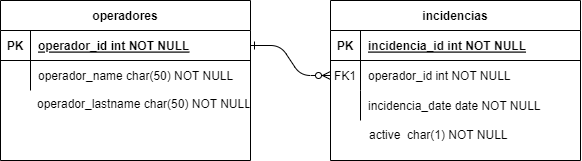

The diagram above was exported from draw.io. Its source (the exported page's mxGraphModel, read from the mxfile embedded in the PNG):
<mxGraphModel dx="989" dy="545" grid="1" gridSize="10" guides="1" tooltips="1" connect="1" arrows="1" fold="1" page="1" pageScale="1" pageWidth="850" pageHeight="1100" math="0" shadow="0" extFonts="Permanent Marker^https://fonts.googleapis.com/css?family=Permanent+Marker">
  <root>
    <mxCell id="0" />
    <mxCell id="1" parent="0" />
    <mxCell id="C-vyLk0tnHw3VtMMgP7b-1" value="" style="edgeStyle=entityRelationEdgeStyle;endArrow=ERzeroToMany;startArrow=ERone;endFill=1;startFill=0;" parent="1" source="C-vyLk0tnHw3VtMMgP7b-24" target="C-vyLk0tnHw3VtMMgP7b-6" edge="1">
      <mxGeometry width="100" height="100" relative="1" as="geometry">
        <mxPoint x="340" y="720" as="sourcePoint" />
        <mxPoint x="440" y="620" as="targetPoint" />
      </mxGeometry>
    </mxCell>
    <mxCell id="C-vyLk0tnHw3VtMMgP7b-2" value="incidencias" style="shape=table;startSize=30;container=1;collapsible=1;childLayout=tableLayout;fixedRows=1;rowLines=0;fontStyle=1;align=center;resizeLast=1;" parent="1" vertex="1">
      <mxGeometry x="450" y="120" width="250" height="160" as="geometry" />
    </mxCell>
    <mxCell id="C-vyLk0tnHw3VtMMgP7b-3" value="" style="shape=partialRectangle;collapsible=0;dropTarget=0;pointerEvents=0;fillColor=none;points=[[0,0.5],[1,0.5]];portConstraint=eastwest;top=0;left=0;right=0;bottom=1;" parent="C-vyLk0tnHw3VtMMgP7b-2" vertex="1">
      <mxGeometry y="30" width="250" height="30" as="geometry" />
    </mxCell>
    <mxCell id="C-vyLk0tnHw3VtMMgP7b-4" value="PK" style="shape=partialRectangle;overflow=hidden;connectable=0;fillColor=none;top=0;left=0;bottom=0;right=0;fontStyle=1;" parent="C-vyLk0tnHw3VtMMgP7b-3" vertex="1">
      <mxGeometry width="30" height="30" as="geometry">
        <mxRectangle width="30" height="30" as="alternateBounds" />
      </mxGeometry>
    </mxCell>
    <mxCell id="C-vyLk0tnHw3VtMMgP7b-5" value="incidencia_id int NOT NULL " style="shape=partialRectangle;overflow=hidden;connectable=0;fillColor=none;top=0;left=0;bottom=0;right=0;align=left;spacingLeft=6;fontStyle=5;" parent="C-vyLk0tnHw3VtMMgP7b-3" vertex="1">
      <mxGeometry x="30" width="220" height="30" as="geometry">
        <mxRectangle width="220" height="30" as="alternateBounds" />
      </mxGeometry>
    </mxCell>
    <mxCell id="C-vyLk0tnHw3VtMMgP7b-6" value="" style="shape=partialRectangle;collapsible=0;dropTarget=0;pointerEvents=0;fillColor=none;points=[[0,0.5],[1,0.5]];portConstraint=eastwest;top=0;left=0;right=0;bottom=0;" parent="C-vyLk0tnHw3VtMMgP7b-2" vertex="1">
      <mxGeometry y="60" width="250" height="30" as="geometry" />
    </mxCell>
    <mxCell id="C-vyLk0tnHw3VtMMgP7b-7" value="FK1" style="shape=partialRectangle;overflow=hidden;connectable=0;fillColor=none;top=0;left=0;bottom=0;right=0;" parent="C-vyLk0tnHw3VtMMgP7b-6" vertex="1">
      <mxGeometry width="30" height="30" as="geometry">
        <mxRectangle width="30" height="30" as="alternateBounds" />
      </mxGeometry>
    </mxCell>
    <mxCell id="C-vyLk0tnHw3VtMMgP7b-8" value="operador_id int NOT NULL" style="shape=partialRectangle;overflow=hidden;connectable=0;fillColor=none;top=0;left=0;bottom=0;right=0;align=left;spacingLeft=6;" parent="C-vyLk0tnHw3VtMMgP7b-6" vertex="1">
      <mxGeometry x="30" width="220" height="30" as="geometry">
        <mxRectangle width="220" height="30" as="alternateBounds" />
      </mxGeometry>
    </mxCell>
    <mxCell id="C-vyLk0tnHw3VtMMgP7b-9" value="" style="shape=partialRectangle;collapsible=0;dropTarget=0;pointerEvents=0;fillColor=none;points=[[0,0.5],[1,0.5]];portConstraint=eastwest;top=0;left=0;right=0;bottom=0;" parent="C-vyLk0tnHw3VtMMgP7b-2" vertex="1">
      <mxGeometry y="90" width="250" height="30" as="geometry" />
    </mxCell>
    <mxCell id="C-vyLk0tnHw3VtMMgP7b-10" value="" style="shape=partialRectangle;overflow=hidden;connectable=0;fillColor=none;top=0;left=0;bottom=0;right=0;" parent="C-vyLk0tnHw3VtMMgP7b-9" vertex="1">
      <mxGeometry width="30" height="30" as="geometry">
        <mxRectangle width="30" height="30" as="alternateBounds" />
      </mxGeometry>
    </mxCell>
    <mxCell id="C-vyLk0tnHw3VtMMgP7b-11" value="incidencia_date date NOT NULL" style="shape=partialRectangle;overflow=hidden;connectable=0;fillColor=none;top=0;left=0;bottom=0;right=0;align=left;spacingLeft=6;" parent="C-vyLk0tnHw3VtMMgP7b-9" vertex="1">
      <mxGeometry x="30" width="220" height="30" as="geometry">
        <mxRectangle width="220" height="30" as="alternateBounds" />
      </mxGeometry>
    </mxCell>
    <mxCell id="C-vyLk0tnHw3VtMMgP7b-23" value="operadores" style="shape=table;startSize=30;container=1;collapsible=1;childLayout=tableLayout;fixedRows=1;rowLines=0;fontStyle=1;align=center;resizeLast=1;" parent="1" vertex="1">
      <mxGeometry x="120" y="120" width="250" height="160" as="geometry" />
    </mxCell>
    <mxCell id="C-vyLk0tnHw3VtMMgP7b-24" value="" style="shape=partialRectangle;collapsible=0;dropTarget=0;pointerEvents=0;fillColor=none;points=[[0,0.5],[1,0.5]];portConstraint=eastwest;top=0;left=0;right=0;bottom=1;" parent="C-vyLk0tnHw3VtMMgP7b-23" vertex="1">
      <mxGeometry y="30" width="250" height="30" as="geometry" />
    </mxCell>
    <mxCell id="C-vyLk0tnHw3VtMMgP7b-25" value="PK" style="shape=partialRectangle;overflow=hidden;connectable=0;fillColor=none;top=0;left=0;bottom=0;right=0;fontStyle=1;" parent="C-vyLk0tnHw3VtMMgP7b-24" vertex="1">
      <mxGeometry width="30" height="30" as="geometry">
        <mxRectangle width="30" height="30" as="alternateBounds" />
      </mxGeometry>
    </mxCell>
    <mxCell id="C-vyLk0tnHw3VtMMgP7b-26" value="operador_id int NOT NULL " style="shape=partialRectangle;overflow=hidden;connectable=0;fillColor=none;top=0;left=0;bottom=0;right=0;align=left;spacingLeft=6;fontStyle=5;" parent="C-vyLk0tnHw3VtMMgP7b-24" vertex="1">
      <mxGeometry x="30" width="220" height="30" as="geometry">
        <mxRectangle width="220" height="30" as="alternateBounds" />
      </mxGeometry>
    </mxCell>
    <mxCell id="C-vyLk0tnHw3VtMMgP7b-27" value="" style="shape=partialRectangle;collapsible=0;dropTarget=0;pointerEvents=0;fillColor=none;points=[[0,0.5],[1,0.5]];portConstraint=eastwest;top=0;left=0;right=0;bottom=0;" parent="C-vyLk0tnHw3VtMMgP7b-23" vertex="1">
      <mxGeometry y="60" width="250" height="30" as="geometry" />
    </mxCell>
    <mxCell id="C-vyLk0tnHw3VtMMgP7b-28" value="" style="shape=partialRectangle;overflow=hidden;connectable=0;fillColor=none;top=0;left=0;bottom=0;right=0;" parent="C-vyLk0tnHw3VtMMgP7b-27" vertex="1">
      <mxGeometry width="30" height="30" as="geometry">
        <mxRectangle width="30" height="30" as="alternateBounds" />
      </mxGeometry>
    </mxCell>
    <mxCell id="C-vyLk0tnHw3VtMMgP7b-29" value="operador_name char(50) NOT NULL" style="shape=partialRectangle;overflow=hidden;connectable=0;fillColor=none;top=0;left=0;bottom=0;right=0;align=left;spacingLeft=6;" parent="C-vyLk0tnHw3VtMMgP7b-27" vertex="1">
      <mxGeometry x="30" width="220" height="30" as="geometry">
        <mxRectangle width="220" height="30" as="alternateBounds" />
      </mxGeometry>
    </mxCell>
    <mxCell id="RjPVUpXg3vgtqs7KEg9y-1" value="operador_lastname char(50) NOT NULL" style="shape=partialRectangle;overflow=hidden;connectable=0;fillColor=none;top=0;left=0;bottom=0;right=0;align=left;spacingLeft=6;" vertex="1" parent="1">
      <mxGeometry x="149" y="208" width="220" height="30" as="geometry">
        <mxRectangle width="220" height="30" as="alternateBounds" />
      </mxGeometry>
    </mxCell>
    <mxCell id="RjPVUpXg3vgtqs7KEg9y-2" value="" style="shape=partialRectangle;collapsible=0;dropTarget=0;pointerEvents=0;fillColor=none;points=[[0,0.5],[1,0.5]];portConstraint=eastwest;top=0;left=0;right=0;bottom=0;" vertex="1" parent="1">
      <mxGeometry x="451" y="239" width="250" height="30" as="geometry" />
    </mxCell>
    <mxCell id="RjPVUpXg3vgtqs7KEg9y-3" value="" style="shape=partialRectangle;overflow=hidden;connectable=0;fillColor=none;top=0;left=0;bottom=0;right=0;" vertex="1" parent="RjPVUpXg3vgtqs7KEg9y-2">
      <mxGeometry width="30" height="30" as="geometry">
        <mxRectangle width="30" height="30" as="alternateBounds" />
      </mxGeometry>
    </mxCell>
    <mxCell id="RjPVUpXg3vgtqs7KEg9y-4" value="active  char(1) NOT NULL" style="shape=partialRectangle;overflow=hidden;connectable=0;fillColor=none;top=0;left=0;bottom=0;right=0;align=left;spacingLeft=6;" vertex="1" parent="RjPVUpXg3vgtqs7KEg9y-2">
      <mxGeometry x="30" width="220" height="30" as="geometry">
        <mxRectangle width="220" height="30" as="alternateBounds" />
      </mxGeometry>
    </mxCell>
  </root>
</mxGraphModel>